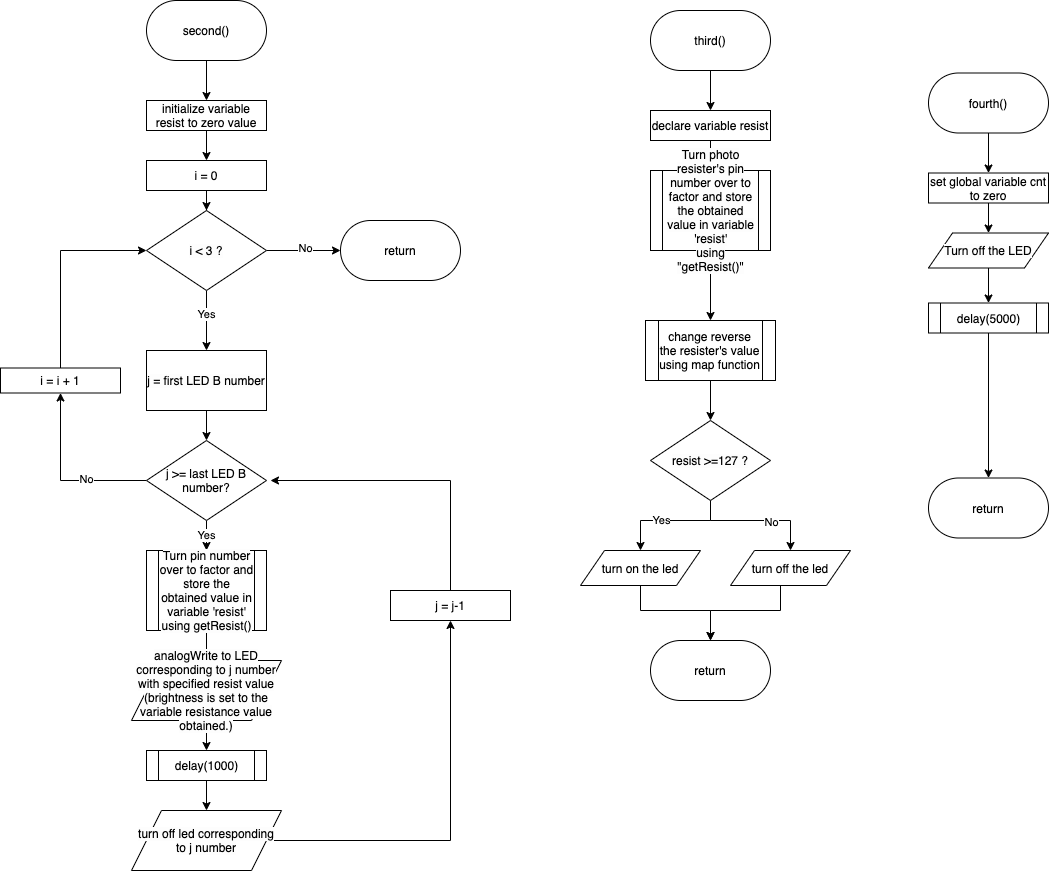

The diagram above was exported from draw.io. Its source (the exported page's mxGraphModel, read from the mxfile embedded in the PNG):
<mxGraphModel dx="1957" dy="1223" grid="1" gridSize="10" guides="1" tooltips="1" connect="1" arrows="1" fold="1" page="1" pageScale="1" pageWidth="827" pageHeight="1169" math="0" shadow="0">
  <root>
    <mxCell id="0" />
    <mxCell id="1" parent="0" />
    <mxCell id="2" style="edgeStyle=orthogonalEdgeStyle;rounded=0;orthogonalLoop=1;jettySize=auto;html=1;entryX=0.5;entryY=0;entryDx=0;entryDy=0;" edge="1" source="3" target="9" parent="1">
      <mxGeometry relative="1" as="geometry" />
    </mxCell>
    <mxCell id="3" value="second()" style="rounded=1;whiteSpace=wrap;html=1;arcSize=50;" vertex="1" parent="1">
      <mxGeometry x="1166" y="140" width="120" height="60" as="geometry" />
    </mxCell>
    <mxCell id="4" style="edgeStyle=orthogonalEdgeStyle;rounded=0;orthogonalLoop=1;jettySize=auto;html=1;entryX=0.5;entryY=0;entryDx=0;entryDy=0;" edge="1" source="5" target="38" parent="1">
      <mxGeometry relative="1" as="geometry" />
    </mxCell>
    <mxCell id="5" value="third()" style="rounded=1;whiteSpace=wrap;html=1;arcSize=50;" vertex="1" parent="1">
      <mxGeometry x="1670" y="150" width="120" height="60" as="geometry" />
    </mxCell>
    <mxCell id="6" style="edgeStyle=orthogonalEdgeStyle;rounded=0;orthogonalLoop=1;jettySize=auto;html=1;entryX=0.5;entryY=0;entryDx=0;entryDy=0;" edge="1" source="7" target="54" parent="1">
      <mxGeometry relative="1" as="geometry" />
    </mxCell>
    <mxCell id="7" value="fourth()" style="rounded=1;whiteSpace=wrap;html=1;arcSize=50;" vertex="1" parent="1">
      <mxGeometry x="1948" y="212.5" width="120" height="60" as="geometry" />
    </mxCell>
    <mxCell id="8" style="edgeStyle=orthogonalEdgeStyle;rounded=0;orthogonalLoop=1;jettySize=auto;html=1;entryX=0.5;entryY=0;entryDx=0;entryDy=0;" edge="1" source="9" target="11" parent="1">
      <mxGeometry relative="1" as="geometry" />
    </mxCell>
    <mxCell id="9" value="initialize variable resist to zero value" style="rounded=0;whiteSpace=wrap;html=1;" vertex="1" parent="1">
      <mxGeometry x="1166" y="240" width="120" height="30" as="geometry" />
    </mxCell>
    <mxCell id="10" style="edgeStyle=orthogonalEdgeStyle;rounded=0;orthogonalLoop=1;jettySize=auto;html=1;entryX=0.5;entryY=0;entryDx=0;entryDy=0;" edge="1" source="11" target="16" parent="1">
      <mxGeometry relative="1" as="geometry" />
    </mxCell>
    <mxCell id="11" value="i = 0" style="rounded=0;whiteSpace=wrap;html=1;" vertex="1" parent="1">
      <mxGeometry x="1166" y="300" width="120" height="30" as="geometry" />
    </mxCell>
    <mxCell id="12" style="edgeStyle=orthogonalEdgeStyle;rounded=0;orthogonalLoop=1;jettySize=auto;html=1;entryX=0.5;entryY=0;entryDx=0;entryDy=0;" edge="1" source="16" target="18" parent="1">
      <mxGeometry relative="1" as="geometry" />
    </mxCell>
    <mxCell id="13" value="Yes" style="edgeLabel;html=1;align=center;verticalAlign=middle;resizable=0;points=[];" vertex="1" connectable="0" parent="12">
      <mxGeometry x="-0.2118" y="-1" relative="1" as="geometry">
        <mxPoint as="offset" />
      </mxGeometry>
    </mxCell>
    <mxCell id="14" style="edgeStyle=orthogonalEdgeStyle;rounded=0;orthogonalLoop=1;jettySize=auto;html=1;" edge="1" source="16" parent="1">
      <mxGeometry relative="1" as="geometry">
        <mxPoint x="1360" y="389.9999999999998" as="targetPoint" />
      </mxGeometry>
    </mxCell>
    <mxCell id="15" value="No" style="edgeLabel;html=1;align=center;verticalAlign=middle;resizable=0;points=[];" vertex="1" connectable="0" parent="14">
      <mxGeometry x="0.027" y="3" relative="1" as="geometry">
        <mxPoint as="offset" />
      </mxGeometry>
    </mxCell>
    <mxCell id="16" value="&lt;div&gt;&lt;font face=&quot;Noto Sans, Noto Sans JP, Noto Sans KR, Helvetica, Microsoft YaHei, Apple SD Gothic Neo, Malgun Gothic, 맑은 고딕, Dotum, 돋움, sans-serif&quot;&gt;&lt;span style=&quot;background-color: rgb(253 , 253 , 253)&quot;&gt;i &amp;lt; 3 ?&lt;/span&gt;&lt;/font&gt;&lt;/div&gt;" style="rhombus;whiteSpace=wrap;html=1;" vertex="1" parent="1">
      <mxGeometry x="1166" y="350" width="120" height="80" as="geometry" />
    </mxCell>
    <mxCell id="17" style="edgeStyle=orthogonalEdgeStyle;rounded=0;orthogonalLoop=1;jettySize=auto;html=1;entryX=0.5;entryY=0;entryDx=0;entryDy=0;" edge="1" source="18" target="22" parent="1">
      <mxGeometry relative="1" as="geometry" />
    </mxCell>
    <mxCell id="18" value="&lt;span style=&quot;background-color: rgb(253 , 253 , 253)&quot;&gt;j = first LED B number&lt;/span&gt;" style="rounded=0;whiteSpace=wrap;html=1;" vertex="1" parent="1">
      <mxGeometry x="1166" y="490" width="120" height="60" as="geometry" />
    </mxCell>
    <mxCell id="19" value="Yes" style="edgeStyle=orthogonalEdgeStyle;rounded=0;orthogonalLoop=1;jettySize=auto;html=1;entryX=0.5;entryY=0;entryDx=0;entryDy=0;" edge="1" source="22" target="24" parent="1">
      <mxGeometry relative="1" as="geometry" />
    </mxCell>
    <mxCell id="20" style="edgeStyle=orthogonalEdgeStyle;rounded=0;orthogonalLoop=1;jettySize=auto;html=1;entryX=0.5;entryY=1;entryDx=0;entryDy=0;" edge="1" source="22" target="35" parent="1">
      <mxGeometry relative="1" as="geometry" />
    </mxCell>
    <mxCell id="21" value="No" style="edgeLabel;html=1;align=center;verticalAlign=middle;resizable=0;points=[];" vertex="1" connectable="0" parent="20">
      <mxGeometry x="-0.3156" y="-2" relative="1" as="geometry">
        <mxPoint x="-1" as="offset" />
      </mxGeometry>
    </mxCell>
    <mxCell id="22" value="j &amp;gt;= last LED B number?" style="rhombus;whiteSpace=wrap;html=1;" vertex="1" parent="1">
      <mxGeometry x="1166" y="580" width="120" height="80" as="geometry" />
    </mxCell>
    <mxCell id="23" style="edgeStyle=orthogonalEdgeStyle;rounded=0;orthogonalLoop=1;jettySize=auto;html=1;entryX=0.5;entryY=0;entryDx=0;entryDy=0;" edge="1" source="24" target="26" parent="1">
      <mxGeometry relative="1" as="geometry" />
    </mxCell>
    <mxCell id="24" value="&lt;span style=&quot;background-color: rgb(253 , 253 , 253)&quot;&gt;Turn pin number over to factor and store the obtained value in variable 'resist'&lt;br&gt;using getResist()&lt;br&gt;&lt;/span&gt;" style="shape=process;whiteSpace=wrap;html=1;backgroundOutline=1;" vertex="1" parent="1">
      <mxGeometry x="1166" y="690" width="120" height="80" as="geometry" />
    </mxCell>
    <mxCell id="25" style="edgeStyle=orthogonalEdgeStyle;rounded=0;orthogonalLoop=1;jettySize=auto;html=1;entryX=0.5;entryY=0;entryDx=0;entryDy=0;" edge="1" source="26" target="28" parent="1">
      <mxGeometry relative="1" as="geometry" />
    </mxCell>
    <mxCell id="26" value="&lt;span style=&quot;font-family: &amp;#34;noto sans&amp;#34; , &amp;#34;noto sans jp&amp;#34; , &amp;#34;noto sans kr&amp;#34; , &amp;#34;helvetica&amp;#34; , &amp;#34;microsoft yahei&amp;#34; , &amp;#34;apple sd gothic neo&amp;#34; , &amp;#34;malgun gothic&amp;#34; , &amp;#34;맑은 고딕&amp;#34; , &amp;#34;dotum&amp;#34; , , sans-serif ; background-color: rgb(253 , 253 , 253)&quot;&gt;&lt;font style=&quot;font-size: 12px&quot;&gt;analogWrite to LED corresponding to j number with specified resist value&lt;br&gt;&lt;/font&gt;&lt;/span&gt;&lt;span style=&quot;font-family: &amp;#34;noto sans&amp;#34; , &amp;#34;noto sans jp&amp;#34; , &amp;#34;noto sans kr&amp;#34; , &amp;#34;helvetica&amp;#34; , &amp;#34;microsoft yahei&amp;#34; , &amp;#34;apple sd gothic neo&amp;#34; , &amp;#34;malgun gothic&amp;#34; , &amp;#34;맑은 고딕&amp;#34; , &amp;#34;dotum&amp;#34; , , sans-serif ; background-color: rgb(253 , 253 , 253)&quot;&gt;&lt;font style=&quot;font-size: 12px&quot;&gt;(brightness is set to the variable resistance value obtained.)&lt;/font&gt;&lt;/span&gt;&lt;span style=&quot;font-family: &amp;#34;noto sans&amp;#34; , &amp;#34;noto sans jp&amp;#34; , &amp;#34;noto sans kr&amp;#34; , &amp;#34;helvetica&amp;#34; , &amp;#34;microsoft yahei&amp;#34; , &amp;#34;apple sd gothic neo&amp;#34; , &amp;#34;malgun gothic&amp;#34; , &amp;#34;맑은 고딕&amp;#34; , &amp;#34;dotum&amp;#34; , , sans-serif ; background-color: rgb(253 , 253 , 253)&quot;&gt;&lt;font style=&quot;font-size: 12px&quot;&gt;&lt;br&gt;&lt;/font&gt;&lt;/span&gt;" style="shape=parallelogram;perimeter=parallelogramPerimeter;whiteSpace=wrap;html=1;" vertex="1" parent="1">
      <mxGeometry x="1151" y="800" width="150" height="60" as="geometry" />
    </mxCell>
    <mxCell id="27" style="edgeStyle=orthogonalEdgeStyle;rounded=0;orthogonalLoop=1;jettySize=auto;html=1;entryX=0.5;entryY=0;entryDx=0;entryDy=0;" edge="1" source="28" target="30" parent="1">
      <mxGeometry relative="1" as="geometry" />
    </mxCell>
    <mxCell id="28" value="delay(1000)" style="shape=process;whiteSpace=wrap;html=1;backgroundOutline=1;" vertex="1" parent="1">
      <mxGeometry x="1166" y="890" width="120" height="30" as="geometry" />
    </mxCell>
    <mxCell id="29" style="edgeStyle=orthogonalEdgeStyle;rounded=0;orthogonalLoop=1;jettySize=auto;html=1;entryX=0.5;entryY=1;entryDx=0;entryDy=0;" edge="1" source="30" target="32" parent="1">
      <mxGeometry relative="1" as="geometry">
        <mxPoint x="1470" y="790" as="targetPoint" />
        <Array as="points">
          <mxPoint x="1470" y="980" />
        </Array>
      </mxGeometry>
    </mxCell>
    <mxCell id="30" value="&lt;span style=&quot;font-family: &amp;#34;noto sans&amp;#34; , &amp;#34;noto sans jp&amp;#34; , &amp;#34;noto sans kr&amp;#34; , &amp;#34;helvetica&amp;#34; , &amp;#34;microsoft yahei&amp;#34; , &amp;#34;apple sd gothic neo&amp;#34; , &amp;#34;malgun gothic&amp;#34; , &amp;#34;맑은 고딕&amp;#34; , &amp;#34;dotum&amp;#34; , , sans-serif ; background-color: rgb(253 , 253 , 253)&quot;&gt;&lt;font style=&quot;font-size: 12px&quot;&gt;turn off led corresponding to j number&lt;/font&gt;&lt;/span&gt;" style="shape=parallelogram;perimeter=parallelogramPerimeter;whiteSpace=wrap;html=1;" vertex="1" parent="1">
      <mxGeometry x="1151" y="950" width="150" height="60" as="geometry" />
    </mxCell>
    <mxCell id="31" style="edgeStyle=orthogonalEdgeStyle;rounded=0;orthogonalLoop=1;jettySize=auto;html=1;exitX=0.5;exitY=0;exitDx=0;exitDy=0;" edge="1" source="32" parent="1">
      <mxGeometry relative="1" as="geometry">
        <mxPoint x="1290" y="620" as="targetPoint" />
        <mxPoint x="1060.0588235294117" y="759.9999999999998" as="sourcePoint" />
        <Array as="points">
          <mxPoint x="1470" y="620" />
        </Array>
      </mxGeometry>
    </mxCell>
    <mxCell id="32" value="j = j-1" style="rounded=0;whiteSpace=wrap;html=1;" vertex="1" parent="1">
      <mxGeometry x="1410" y="730" width="120" height="30" as="geometry" />
    </mxCell>
    <mxCell id="33" value="return" style="rounded=1;whiteSpace=wrap;html=1;arcSize=50;" vertex="1" parent="1">
      <mxGeometry x="1360" y="360" width="120" height="60" as="geometry" />
    </mxCell>
    <mxCell id="34" style="edgeStyle=orthogonalEdgeStyle;rounded=0;orthogonalLoop=1;jettySize=auto;html=1;entryX=0;entryY=0.5;entryDx=0;entryDy=0;" edge="1" source="35" target="16" parent="1">
      <mxGeometry relative="1" as="geometry">
        <mxPoint x="1080" y="390" as="targetPoint" />
        <Array as="points">
          <mxPoint x="1080" y="390" />
        </Array>
      </mxGeometry>
    </mxCell>
    <mxCell id="35" value="i = i + 1" style="rounded=0;whiteSpace=wrap;html=1;" vertex="1" parent="1">
      <mxGeometry x="1020" y="507.5" width="120" height="25" as="geometry" />
    </mxCell>
    <mxCell id="36" style="edgeStyle=orthogonalEdgeStyle;rounded=0;orthogonalLoop=1;jettySize=auto;html=1;exitX=0.5;exitY=1;exitDx=0;exitDy=0;entryX=0.5;entryY=0;entryDx=0;entryDy=0;" edge="1" target="38" parent="1">
      <mxGeometry relative="1" as="geometry">
        <mxPoint x="1730" y="250" as="sourcePoint" />
      </mxGeometry>
    </mxCell>
    <mxCell id="37" style="edgeStyle=orthogonalEdgeStyle;rounded=0;orthogonalLoop=1;jettySize=auto;html=1;entryX=0.5;entryY=0;entryDx=0;entryDy=0;" edge="1" source="38" target="40" parent="1">
      <mxGeometry relative="1" as="geometry" />
    </mxCell>
    <mxCell id="38" value="declare variable resist" style="rounded=0;whiteSpace=wrap;html=1;" vertex="1" parent="1">
      <mxGeometry x="1670" y="250" width="120" height="30" as="geometry" />
    </mxCell>
    <mxCell id="39" style="edgeStyle=orthogonalEdgeStyle;rounded=0;orthogonalLoop=1;jettySize=auto;html=1;entryX=0.5;entryY=0;entryDx=0;entryDy=0;" edge="1" source="40" target="52" parent="1">
      <mxGeometry relative="1" as="geometry" />
    </mxCell>
    <mxCell id="40" value="&lt;span style=&quot;font-family: &amp;#34;noto sans&amp;#34; , &amp;#34;noto sans jp&amp;#34; , &amp;#34;noto sans kr&amp;#34; , &amp;#34;helvetica&amp;#34; , &amp;#34;microsoft yahei&amp;#34; , &amp;#34;apple sd gothic neo&amp;#34; , &amp;#34;malgun gothic&amp;#34; , &amp;#34;맑은 고딕&amp;#34; , &amp;#34;dotum&amp;#34; , , sans-serif ; background-color: rgb(253 , 253 , 253)&quot;&gt;&lt;font style=&quot;font-size: 12px&quot;&gt;Turn photo resister's pin number over to factor and store the obtained value in variable 'resist'&lt;br&gt;using &quot;getResist()&quot;&lt;br&gt;&lt;/font&gt;&lt;/span&gt;" style="shape=process;whiteSpace=wrap;html=1;backgroundOutline=1;" vertex="1" parent="1">
      <mxGeometry x="1670" y="310" width="120" height="80" as="geometry" />
    </mxCell>
    <mxCell id="41" style="edgeStyle=orthogonalEdgeStyle;rounded=0;orthogonalLoop=1;jettySize=auto;html=1;entryX=0.5;entryY=0;entryDx=0;entryDy=0;" edge="1" source="45" target="47" parent="1">
      <mxGeometry relative="1" as="geometry">
        <Array as="points">
          <mxPoint x="1730" y="660" />
          <mxPoint x="1660" y="660" />
        </Array>
      </mxGeometry>
    </mxCell>
    <mxCell id="42" value="Yes" style="edgeLabel;html=1;align=center;verticalAlign=middle;resizable=0;points=[];" vertex="1" connectable="0" parent="41">
      <mxGeometry x="0.16" y="-1" relative="1" as="geometry">
        <mxPoint as="offset" />
      </mxGeometry>
    </mxCell>
    <mxCell id="43" style="edgeStyle=orthogonalEdgeStyle;rounded=0;orthogonalLoop=1;jettySize=auto;html=1;entryX=0.5;entryY=0;entryDx=0;entryDy=0;" edge="1" source="45" target="49" parent="1">
      <mxGeometry relative="1" as="geometry">
        <mxPoint x="1800" y="670" as="targetPoint" />
        <Array as="points">
          <mxPoint x="1730" y="660" />
          <mxPoint x="1810" y="660" />
        </Array>
      </mxGeometry>
    </mxCell>
    <mxCell id="44" value="No" style="edgeLabel;html=1;align=center;verticalAlign=middle;resizable=0;points=[];" vertex="1" connectable="0" parent="43">
      <mxGeometry x="0.2233" y="-1" relative="1" as="geometry">
        <mxPoint as="offset" />
      </mxGeometry>
    </mxCell>
    <mxCell id="45" value="&lt;div&gt;&lt;font face=&quot;Noto Sans, Noto Sans JP, Noto Sans KR, Helvetica, Microsoft YaHei, Apple SD Gothic Neo, Malgun Gothic, 맑은 고딕, Dotum, 돋움, sans-serif&quot;&gt;&lt;span style=&quot;background-color: rgb(253 , 253 , 253)&quot;&gt;resist &amp;gt;=127 ?&lt;/span&gt;&lt;/font&gt;&lt;/div&gt;" style="rhombus;whiteSpace=wrap;html=1;" vertex="1" parent="1">
      <mxGeometry x="1670" y="560" width="120" height="80" as="geometry" />
    </mxCell>
    <mxCell id="46" style="edgeStyle=orthogonalEdgeStyle;rounded=0;orthogonalLoop=1;jettySize=auto;html=1;entryX=0.5;entryY=0;entryDx=0;entryDy=0;" edge="1" source="47" target="50" parent="1">
      <mxGeometry relative="1" as="geometry">
        <mxPoint x="1730" y="760" as="targetPoint" />
        <Array as="points">
          <mxPoint x="1660" y="750" />
          <mxPoint x="1730" y="750" />
        </Array>
      </mxGeometry>
    </mxCell>
    <mxCell id="47" value="turn on the led" style="shape=parallelogram;perimeter=parallelogramPerimeter;whiteSpace=wrap;html=1;" vertex="1" parent="1">
      <mxGeometry x="1600" y="690" width="120" height="35" as="geometry" />
    </mxCell>
    <mxCell id="48" style="edgeStyle=orthogonalEdgeStyle;rounded=0;orthogonalLoop=1;jettySize=auto;html=1;entryX=0.5;entryY=0;entryDx=0;entryDy=0;" edge="1" target="50" parent="1">
      <mxGeometry relative="1" as="geometry">
        <mxPoint x="1800" y="725" as="sourcePoint" />
        <mxPoint x="1730" y="760" as="targetPoint" />
        <Array as="points">
          <mxPoint x="1800" y="750" />
          <mxPoint x="1730" y="750" />
        </Array>
      </mxGeometry>
    </mxCell>
    <mxCell id="49" value="turn off the led" style="shape=parallelogram;perimeter=parallelogramPerimeter;whiteSpace=wrap;html=1;" vertex="1" parent="1">
      <mxGeometry x="1750" y="690" width="120" height="35" as="geometry" />
    </mxCell>
    <mxCell id="50" value="return" style="rounded=1;whiteSpace=wrap;html=1;arcSize=50;" vertex="1" parent="1">
      <mxGeometry x="1670" y="780" width="120" height="60" as="geometry" />
    </mxCell>
    <mxCell id="51" style="edgeStyle=orthogonalEdgeStyle;rounded=0;orthogonalLoop=1;jettySize=auto;html=1;entryX=0.5;entryY=0;entryDx=0;entryDy=0;" edge="1" source="52" target="45" parent="1">
      <mxGeometry relative="1" as="geometry" />
    </mxCell>
    <mxCell id="52" value="change reverse the resister's value&lt;br&gt;using map function" style="shape=process;whiteSpace=wrap;html=1;backgroundOutline=1;" vertex="1" parent="1">
      <mxGeometry x="1665" y="460" width="130" height="60" as="geometry" />
    </mxCell>
    <mxCell id="53" style="edgeStyle=orthogonalEdgeStyle;rounded=0;orthogonalLoop=1;jettySize=auto;html=1;entryX=0.5;entryY=0;entryDx=0;entryDy=0;" edge="1" source="54" target="56" parent="1">
      <mxGeometry relative="1" as="geometry" />
    </mxCell>
    <mxCell id="54" value="set global variable cnt to zero" style="rounded=0;whiteSpace=wrap;html=1;" vertex="1" parent="1">
      <mxGeometry x="1948" y="312.5" width="120" height="30" as="geometry" />
    </mxCell>
    <mxCell id="55" style="edgeStyle=orthogonalEdgeStyle;rounded=0;orthogonalLoop=1;jettySize=auto;html=1;entryX=0.5;entryY=0;entryDx=0;entryDy=0;" edge="1" source="56" target="58" parent="1">
      <mxGeometry relative="1" as="geometry" />
    </mxCell>
    <mxCell id="56" value="&lt;span style=&quot;font-family: &amp;#34;noto sans&amp;#34; , &amp;#34;noto sans jp&amp;#34; , &amp;#34;noto sans kr&amp;#34; , &amp;#34;helvetica&amp;#34; , &amp;#34;microsoft yahei&amp;#34; , &amp;#34;apple sd gothic neo&amp;#34; , &amp;#34;malgun gothic&amp;#34; , &amp;#34;맑은 고딕&amp;#34; , &amp;#34;dotum&amp;#34; , , sans-serif ; background-color: rgb(253 , 253 , 253)&quot;&gt;&lt;font style=&quot;font-size: 12px&quot;&gt;Turn off the LED&lt;/font&gt;&lt;/span&gt;" style="shape=parallelogram;perimeter=parallelogramPerimeter;whiteSpace=wrap;html=1;" vertex="1" parent="1">
      <mxGeometry x="1948" y="372.5" width="120" height="35" as="geometry" />
    </mxCell>
    <mxCell id="57" style="edgeStyle=orthogonalEdgeStyle;rounded=0;orthogonalLoop=1;jettySize=auto;html=1;entryX=0.5;entryY=0;entryDx=0;entryDy=0;" edge="1" source="58" target="59" parent="1">
      <mxGeometry relative="1" as="geometry" />
    </mxCell>
    <mxCell id="58" value="delay(5000)" style="shape=process;whiteSpace=wrap;html=1;backgroundOutline=1;" vertex="1" parent="1">
      <mxGeometry x="1948" y="442.5" width="120" height="30" as="geometry" />
    </mxCell>
    <mxCell id="59" value="return" style="rounded=1;whiteSpace=wrap;html=1;arcSize=50;" vertex="1" parent="1">
      <mxGeometry x="1948" y="617.5" width="120" height="60" as="geometry" />
    </mxCell>
  </root>
</mxGraphModel>